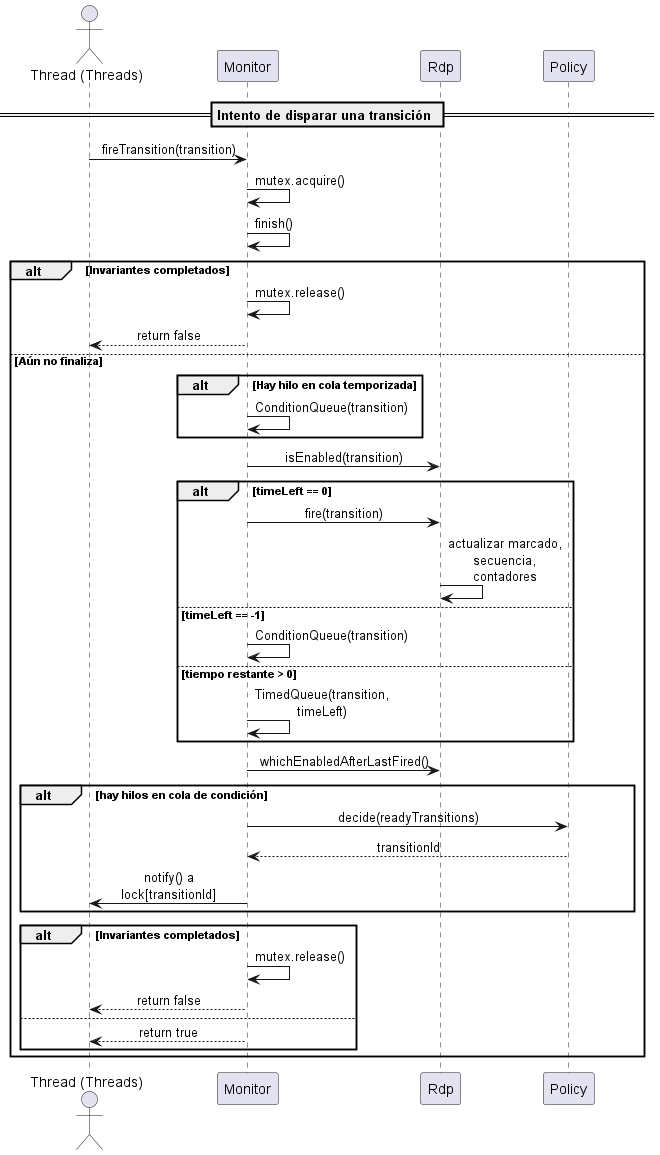

The diagram above was rendered by PlantUML. Its source (embedded in the PNG):
@startuml
' Diagrama de secuencia detallado de un hilo disparando una transición
skinparam sequenceMessageAlign center
skinparam ParticipantPadding 30
skinparam maxMessageSize 120

actor "Thread (Threads)" as Thread
participant "Monitor" as Monitor
participant "Rdp" as Rdp
participant "Policy" as Policy

== Intento de disparar una transición ==
Thread -> Monitor : fireTransition(transition)
Monitor -> Monitor : mutex.acquire()
Monitor -> Monitor : finish()

alt Invariantes completados
    Monitor -> Monitor : mutex.release()
    Monitor --> Thread : return false
else Aún no finaliza
    alt Hay hilo en cola temporizada
        Monitor -> Monitor : ConditionQueue(transition)
    end

    Monitor -> Rdp : isEnabled(transition)
    alt timeLeft == 0
        Monitor -> Rdp : fire(transition)
        Rdp -> Rdp : actualizar marcado, secuencia, contadores
    else timeLeft == -1
        Monitor -> Monitor : ConditionQueue(transition)
    else tiempo restante > 0
        Monitor -> Monitor : TimedQueue(transition, timeLeft)
    end

    Monitor -> Rdp : whichEnabledAfterLastFired()
    alt hay hilos en cola de condición
        Monitor -> Policy : decide(readyTransitions)
        Policy --> Monitor : transitionId
        Monitor -> Thread : notify() a lock[transitionId]
    end

    alt Invariantes completados
        Monitor -> Monitor : mutex.release()
        Monitor --> Thread : return false
    else
        Monitor --> Thread : return true
    end
end
@enduml